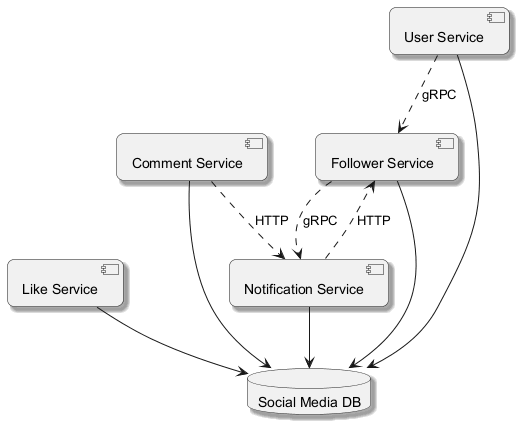

The diagram above was rendered by PlantUML. Its source (embedded in the PNG):
@startuml
skinparam backgroundColor #FFFFFF
skinparam roundCorner 15
skinparam shadowing true
component "Follower Service" as C_FollowerService
component "Like Service" as C_LikeService
component "Notification Service" as C_NotificationService
component "Comment Service" as C_CommentService
component "User Service" as C_UserService
database "Social Media DB" as DB_social_media
C_FollowerService --> DB_social_media
C_LikeService --> DB_social_media
C_NotificationService --> DB_social_media
C_CommentService --> DB_social_media
C_UserService --> DB_social_media
C_UserService ..> C_FollowerService : gRPC
C_NotificationService ..> C_FollowerService : HTTP
C_FollowerService ..> C_NotificationService : gRPC
C_CommentService ..> C_NotificationService : HTTP
@enduml